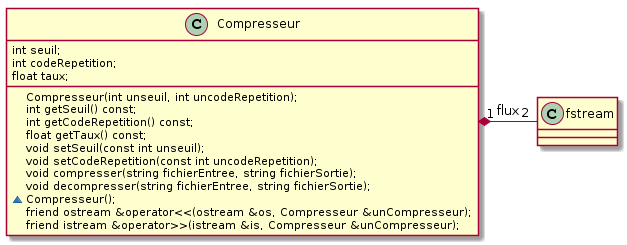

The diagram above was rendered by PlantUML. Its source (embedded in the PNG):
@startuml
class fstream {
}

class Compresseur {
    int seuil;
    int codeRepetition;
    float taux;

    Compresseur(int unseuil, int uncodeRepetition);
    int getSeuil() const;
    int getCodeRepetition() const;
    float getTaux() const;
    void setSeuil(const int unseuil);
    void setCodeRepetition(const int uncodeRepetition);
    void compresser(string fichierEntree, string fichierSortie);
    void decompresser(string fichierEntree, string fichierSortie);
    ~Compresseur();
    friend ostream &operator<<(ostream &os, Compresseur &unCompresseur);
    friend istream &operator>>(istream &is, Compresseur &unCompresseur);
}

Compresseur "1" *-right- "2" fstream: flux
@enduml